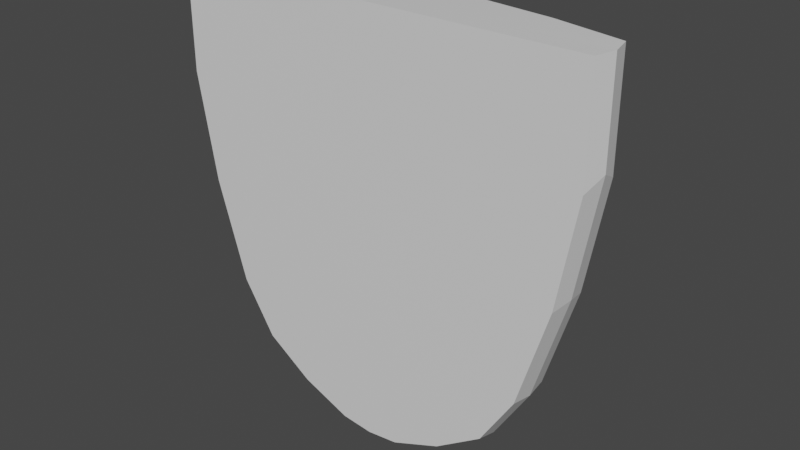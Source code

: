 # Source: invictible.blend  (saved by Blender 2.81.16; exported with 4.5.12 LTS)
import bpy
from mathutils import Matrix  # noqa: F401  (used for matrix-valued properties, if any)

bpy.ops.wm.read_factory_settings(use_empty=True)
scene = bpy.context.scene
scene.name = 'Scene'

# ---- collections
col_collection = bpy.data.collections.new('Collection'); scene.collection.children.link(col_collection)

# ---- materials (node trees are filled in below, after node groups)
mat_material = bpy.data.materials.new('Material')
mat_material.alpha_threshold = 0.0
mat_material.use_transparent_shadow = False
mat_material.line_color = (0.0, 0.0, 0.0, 1.0)

# ---- material node trees
mat_material.use_nodes = True; mat_material.node_tree.nodes.clear()
_N = mat_material.node_tree.nodes; _L = mat_material.node_tree.links
n0 = _N.new('ShaderNodeOutputMaterial'); n0.name = 'Material Output'; n0.location = (300, 300)
n1 = _N.new('ShaderNodeBsdfPrincipled'); n1.name = 'Principled BSDF'; n1.location = (10, 300)
n1.distribution = 'GGX'
n1.subsurface_method = 'BURLEY'
n1.inputs[2].default_value = 0.4
n1.inputs[3].default_value = 1.45
n1.inputs[27].default_value = (0.0, 0.0, 0.0, 1.0)
n1.inputs[28].default_value = 1.0
_L.new(n1.outputs[0], n0.inputs[0])
n0.is_active_output = True

# ---- world
world_world = bpy.data.worlds.new('World'); scene.world = world_world
world_world.use_nodes = True; world_world.node_tree.nodes.clear()
_N = world_world.node_tree.nodes; _L = world_world.node_tree.links
n0 = _N.new('ShaderNodeOutputWorld'); n0.name = 'World Output'; n0.location = (300, 300)
n1 = _N.new('ShaderNodeBackground'); n1.name = 'Background'; n1.location = (10, 300)
n1.inputs[0].default_value = (0.05088, 0.05088, 0.05088, 1.0)
_L.new(n1.outputs[0], n0.inputs[0])
n0.is_active_output = True
world_world.color = (0.05088, 0.05088, 0.05088)
world_world.use_sun_shadow = False
world_world.sun_shadow_jitter_overblur = 0.0

# ---- meshes
me_cube = bpy.data.meshes.new('Cube')
me_cube.from_pydata([(-0.25, 0.025, 0.25), (-0.1525, 0.025, -0.1832), (-0.25, -0.025, 0.25), (-0.1525, -0.025, -0.1832), (-0.03776, 0.025, -0.2458), (-0.09671, 0.025, -0.2214), (-0.08333, -0.0517, 0.25), (-0.1667, -0.04224, 0.25), (-0.09671, -0.04224, -0.2214), (-0.03776, -0.0517, -0.2458), (-0.1667, 0.025, 0.25), (-0.08333, 0.025, 0.25), (-0.2277, -0.025, -0.00212), (-0.2277, 0.025, -0.00212), (-0.2032, -0.06014, 0.1715), (-0.1508, 0.025, 0.0), (-0.07591, 0.025, 0.0), (-0.137, -0.06014, -0.1229), (-0.08896, -0.06066, 0.1893), (-0.25, -0.025, 0.125), (-0.25, 0.025, 0.125), (-0.2143, -0.04058, 0.09528), (-0.1667, 0.025, 0.125), (-0.08333, 0.025, 0.125), (-0.1917, 0.025, -0.1208), (-0.1516, -0.05355, 0.1893), (-0.1285, 0.025, -0.125), (-0.05895, 0.025, -0.125), (-0.03776, -0.0517, -0.2458), (-0.1917, -0.025, -0.1208), (-0.1526, -9.39e-09, -0.1895), (-0.2561, 0.0, 0.2499), (0.0001434, 1.038e-10, -0.2631), (-0.09336, -4.643e-09, -0.2301), (-0.03076, 1.038e-10, -0.256), (-0.08333, 0.0, 0.25), (-0.1667, 0.0, 0.25), (-0.2325, 1.038e-10, 0.002764), (-0.2561, 1.038e-10, 0.1378), (-0.1942, 1.038e-10, -0.1232), (-0.25, -0.025, 0.125), (-0.25, -0.025, 0.25), (-0.1667, -0.04224, 0.25), (-0.03776, -0.0517, -0.2458), (-0.08333, -0.0517, 0.25), (-0.1525, -0.025, -0.1832), (-0.09671, -0.04224, -0.2214), (-0.1917, -0.025, -0.1208), (-0.2277, -0.025, -0.00212), (-0.09671, -0.04224, -0.2214), (-0.07341, -0.07829, -0.08331), (-0.1207, -0.07186, -0.08331), (-0.1705, -0.04058, -0.08957), (-0.1976, -0.04058, -0.0003334), (-0.08997, -0.07829, 0.08657), (-0.08493, -0.07829, 0.00163), (-0.1466, -0.07186, 0.08657), (-0.1358, -0.07186, 0.00163), (-0.1667, -0.04224, 0.25), (-0.25, -0.025, 0.25), (-0.09902, -0.05355, -0.1652), (-0.05468, -0.06066, -0.1836), (-0.1525, -0.025, -0.1832), (-0.08333, -0.0517, 0.25), (-0.25, -0.025, 0.125), (-0.1917, -0.025, -0.1208), (-0.2277, -0.025, -0.00212), (-0.1516, -0.06589, 0.1893), (-0.2143, -0.04058, 0.1893), (-0.09902, -0.06589, -0.1652), (-0.05468, -0.073, -0.1836), (-0.141, -0.04058, -0.1365), (-0.08896, -0.073, 0.1893), (-0.2143, -0.05292, 0.09528), (-0.1705, -0.05292, -0.08957), (-0.1976, -0.05292, -0.0003334), (-0.1466, -0.07186, 0.1715), (-0.2143, -0.05292, 0.1893), (-0.09906, -0.07186, -0.1488), (-0.059, -0.07829, -0.1654), (-0.141, -0.05292, -0.1365), (-0.08997, -0.07829, 0.1715), (-0.2032, -0.06014, 0.08657), (-0.1636, -0.06014, -0.08043), (-0.1881, -0.06014, 0.0001899), (0.25, 0.025, 0.25), (0.1525, 0.025, -0.1832), (0.25, -0.025, 0.25), (0.1525, -0.025, -0.1832), (0.0, 0.025, -0.25), (0.0, -0.05863, 0.25), (0.0, -0.05863, -0.25), (0.0, 0.025, 0.25), (0.03776, 0.025, -0.2458), (0.09671, 0.025, -0.2214), (0.08333, -0.0517, 0.25), (0.1667, -0.04224, 0.25), (0.09671, -0.04224, -0.2214), (0.03776, -0.0517, -0.2458), (0.1667, 0.025, 0.25), (0.08333, 0.025, 0.25), (0.2277, -0.025, -0.00212), (0.2277, 0.025, -0.00212), (0.0, 0.025, 0.0), (0.2032, -0.06014, 0.1715), (0.1508, 0.025, 0.0), (0.07591, 0.025, 0.0), (0.137, -0.06014, -0.1229), (0.08896, -0.06066, 0.1893), (0.25, -0.025, 0.125), (0.25, 0.025, 0.125), (0.0, 0.025, 0.125), (0.2143, -0.04058, 0.09528), (0.1667, 0.025, 0.125), (0.08333, 0.025, 0.125), (0.0, -0.05863, 0.25), (0.0, -0.05863, -0.125), (0.1917, 0.025, -0.1208), (0.0, 0.025, -0.125), (0.1516, -0.05355, 0.1893), (0.1285, 0.025, -0.125), (0.05895, 0.025, -0.125), (0.0, -0.05863, -0.25), (0.03776, -0.0517, -0.2458), (0.1917, -0.025, -0.1208), (0.1526, -9.39e-09, -0.1895), (0.2561, 0.0, 0.2499), (-0.0001434, 1.038e-10, -0.2631), (0.0, 0.0, 0.25), (0.09336, -4.643e-09, -0.2301), (0.03076, 1.038e-10, -0.256), (0.08333, 0.0, 0.25), (0.1667, 0.0, 0.25), (0.2325, 1.038e-10, 0.002764), (0.2561, 1.038e-10, 0.1378), (0.1942, 1.038e-10, -0.1232), (0.25, -0.025, 0.125), (0.25, -0.025, 0.25), (0.1667, -0.04224, 0.25), (0.03776, -0.0517, -0.2458), (0.0, -0.05863, -0.25), (0.0, -0.05863, 0.25), (0.08333, -0.0517, 0.25), (0.1525, -0.025, -0.1832), (0.09671, -0.04224, -0.2214), (0.1917, -0.025, -0.1208), (0.2277, -0.025, -0.00212), (0.09671, -0.04224, -0.2214), (0.07341, -0.07829, -0.08331), (0.1207, -0.07186, -0.08331), (0.1705, -0.04058, -0.08957), (0.1976, -0.04058, -0.0003334), (0.0, -0.05863, 0.125), (0.0, -0.05863, 0.0), (0.08997, -0.07829, 0.08657), (0.08493, -0.07829, 0.00163), (0.1466, -0.07186, 0.08657), (0.1358, -0.07186, 0.00163), (0.1667, -0.04224, 0.25), (0.25, -0.025, 0.25), (0.09902, -0.05355, -0.1652), (0.05468, -0.06066, -0.1836), (0.1525, -0.025, -0.1832), (0.08333, -0.0517, 0.25), (0.0, -0.07821, -0.09276), (0.0, -0.083, 0.1715), (0.0, -0.083, -0.1683), (0.25, -0.025, 0.125), (0.1917, -0.025, -0.1208), (0.2277, -0.025, -0.00212), (0.0, -0.07821, 0.09528), (0.0, -0.07821, 0.001261), (0.0, -0.06587, -0.09276), (0.0, -0.06587, -0.1868), (0.0, -0.06587, 0.09528), (0.0, -0.06587, 0.001261), (0.0, -0.06587, 0.1893), (0.1516, -0.06589, 0.1893), (0.2143, -0.04058, 0.1893), (0.09902, -0.06589, -0.1652), (0.05468, -0.073, -0.1836), (0.141, -0.04058, -0.1365), (0.08896, -0.073, 0.1893), (0.2143, -0.05292, 0.09528), (0.1705, -0.05292, -0.08957), (0.1976, -0.05292, -0.0003334), (0.0, -0.083, -0.08331), (0.0, -0.07821, -0.1868), (0.0, -0.083, 0.08657), (0.0, -0.083, 0.00163), (0.0, -0.07821, 0.1893), (0.1466, -0.07186, 0.1715), (0.2143, -0.05292, 0.1893), (0.09906, -0.07186, -0.1488), (0.059, -0.07829, -0.1654), (0.141, -0.05292, -0.1365), (0.08997, -0.07829, 0.1715), (0.2032, -0.06014, 0.08657), (0.1636, -0.06014, -0.08043), (0.1881, -0.06014, 0.0001899)], [], [(36, 31, 2, 7), (188, 165, 81, 54), (38, 31, 0, 20), (23, 11, 92, 111), (34, 32, 91, 9), (30, 33, 8, 3), (33, 34, 9, 8), (20, 0, 10, 22), (22, 10, 11, 23), (56, 76, 14, 82), (2, 19, 40, 41), (128, 35, 6, 90), (35, 36, 7, 6), (3, 8, 46, 45), (6, 7, 42, 44), (26, 15, 16, 27), (24, 13, 15, 26), (27, 16, 103, 118), (39, 37, 13, 24), (90, 6, 44, 141), (19, 12, 48, 40), (9, 91, 140, 43), (15, 22, 23, 16), (13, 20, 22, 15), (16, 23, 111, 103), (37, 38, 20, 13), (12, 29, 47, 48), (29, 3, 45, 47), (30, 39, 24, 1), (4, 27, 118, 89), (1, 24, 26, 5), (5, 26, 27, 4), (7, 2, 41, 42), (8, 9, 43, 46), (3, 29, 39, 30), (12, 19, 38, 37), (29, 12, 37, 39), (11, 10, 36, 35), (92, 11, 35, 128), (5, 4, 34, 33), (1, 5, 33, 30), (4, 89, 32, 34), (19, 2, 31, 38), (10, 0, 31, 36), (141, 44, 63, 115), (48, 47, 65, 66), (40, 48, 66, 64), (43, 140, 122, 28), (42, 41, 59, 58), (41, 40, 64, 59), (46, 43, 28, 49), (45, 46, 49, 62), (44, 42, 58, 63), (47, 45, 62, 65), (54, 81, 76, 56), (50, 55, 57, 51), (186, 189, 55, 50), (51, 57, 84, 83), (55, 54, 56, 57), (189, 188, 54, 55), (57, 56, 82, 84), (78, 51, 83, 17), (166, 186, 50, 79), (79, 50, 51, 78), (68, 25, 58, 59), (61, 60, 49, 28), (60, 71, 62, 49), (25, 18, 63, 58), (18, 176, 115, 63), (21, 68, 59, 64), (173, 61, 28, 122), (52, 53, 66, 65), (53, 21, 64, 66), (71, 52, 65, 62), (77, 67, 25, 68), (70, 69, 60, 61), (69, 80, 71, 60), (67, 72, 18, 25), (72, 190, 176, 18), (73, 77, 68, 21), (187, 70, 61, 173), (74, 75, 53, 52), (75, 73, 21, 53), (80, 74, 52, 71), (14, 76, 67, 77), (79, 78, 69, 70), (78, 17, 80, 69), (76, 81, 72, 67), (81, 165, 190, 72), (82, 14, 77, 73), (166, 79, 70, 187), (83, 84, 75, 74), (84, 82, 73, 75), (17, 83, 74, 80), (132, 96, 87, 126), (188, 154, 196, 165), (134, 110, 85, 126), (114, 111, 92, 100), (130, 98, 91, 127), (125, 88, 97, 129), (129, 97, 98, 130), (110, 113, 99, 85), (113, 114, 100, 99), (156, 197, 104, 191), (87, 137, 136, 109), (128, 90, 95, 131), (131, 95, 96, 132), (88, 143, 144, 97), (95, 142, 138, 96), (120, 121, 106, 105), (117, 120, 105, 102), (121, 118, 103, 106), (135, 117, 102, 133), (90, 141, 142, 95), (109, 136, 146, 101), (98, 139, 140, 91), (105, 106, 114, 113), (102, 105, 113, 110), (106, 103, 111, 114), (133, 102, 110, 134), (101, 146, 145, 124), (124, 145, 143, 88), (125, 86, 117, 135), (93, 89, 118, 121), (86, 94, 120, 117), (94, 93, 121, 120), (96, 138, 137, 87), (97, 144, 139, 98), (88, 125, 135, 124), (101, 133, 134, 109), (124, 135, 133, 101), (100, 131, 132, 99), (92, 128, 131, 100), (94, 129, 130, 93), (86, 125, 129, 94), (93, 130, 127, 89), (109, 134, 126, 87), (99, 132, 126, 85), (141, 115, 163, 142), (146, 169, 168, 145), (136, 167, 169, 146), (139, 123, 122, 140), (138, 158, 159, 137), (137, 159, 167, 136), (144, 147, 123, 139), (143, 162, 147, 144), (142, 163, 158, 138), (145, 168, 162, 143), (154, 156, 191, 196), (148, 149, 157, 155), (186, 148, 155, 189), (149, 198, 199, 157), (155, 157, 156, 154), (189, 155, 154, 188), (157, 199, 197, 156), (193, 107, 198, 149), (166, 194, 148, 186), (194, 193, 149, 148), (178, 159, 158, 119), (161, 123, 147, 160), (160, 147, 162, 181), (119, 158, 163, 108), (108, 163, 115, 176), (172, 116, 122, 173), (112, 167, 159, 178), (173, 122, 123, 161), (150, 168, 169, 151), (174, 152, 153, 175), (151, 169, 167, 112), (176, 115, 152, 174), (175, 153, 116, 172), (181, 162, 168, 150), (164, 172, 173, 187), (170, 174, 175, 171), (190, 176, 174, 170), (171, 175, 172, 164), (192, 178, 119, 177), (180, 161, 160, 179), (179, 160, 181, 195), (177, 119, 108, 182), (182, 108, 176, 190), (183, 112, 178, 192), (187, 173, 161, 180), (184, 150, 151, 185), (185, 151, 112, 183), (195, 181, 150, 184), (186, 164, 187, 166), (188, 170, 171, 189), (165, 190, 170, 188), (189, 171, 164, 186), (104, 192, 177, 191), (194, 180, 179, 193), (193, 179, 195, 107), (191, 177, 182, 196), (196, 182, 190, 165), (197, 183, 192, 104), (166, 187, 180, 194), (198, 184, 185, 199), (199, 185, 183, 197), (107, 195, 184, 198)])
_uv = me_cube.uv_layers.new(name='UVMap')
_uv.uv.foreach_set('vector', [0.8333, 0.625, 0.875, 0.625, 0.875, 0.75, 0.8333, 0.75, 0.5625, 0.875, 0.625, 0.875, 0.625, 0.9167, 0.5625, 0.9167, 0.5625, 0.125, 0.625, 0.125, 0.625, 0.25, 0.5625, 0.25, 0.5625, 0.3333, 0.625, 0.3333, 0.625, 0.375, 0.5625, 0.375, 0.2083, 0.625, 0.25, 0.625, 0.25, 0.75, 0.2083, 0.75, 0.125, 0.625, 0.1667, 0.625, 0.1667, 0.75, 0.125, 0.75, 0.1667, 0.625, 0.2083, 0.625, 0.2083, 0.75, 0.1667, 0.75, 0.5625, 0.25, 0.625, 0.25, 0.625, 0.2917, 0.5625, 0.2917, 0.5625, 0.2917, 0.625, 0.2917, 0.625, 0.3333, 0.5625, 0.3333, 0.5625, 0.9583, 0.625, 0.9583, 0.625, 1.0, 0.5625, 1.0, 0.625, 0.0, 0.5625, 0.0, 0.5625, 0.0, 0.625, 0.0, 0.75, 0.625, 0.7917, 0.625, 0.7917, 0.75, 0.75, 0.75, 0.7917, 0.625, 0.8333, 0.625, 0.8333, 0.75, 0.7917, 0.75, 0.125, 0.75, 0.1667, 0.75, 0.1667, 0.75, 0.125, 0.75, 0.7917, 0.75, 0.8333, 0.75, 0.8333, 0.75, 0.7917, 0.75, 0.4375, 0.2917, 0.5, 0.2917, 0.5, 0.3333, 0.4375, 0.3333, 0.4375, 0.25, 0.5, 0.25, 0.5, 0.2917, 0.4375, 0.2917, 0.4375, 0.3333, 0.5, 0.3333, 0.5, 0.375, 0.4375, 0.375, 0.4375, 0.125, 0.5, 0.125, 0.5, 0.25, 0.4375, 0.25, 0.75, 0.75, 0.7917, 0.75, 0.7917, 0.75, 0.75, 0.75, 0.5625, 0.0, 0.5, 0.0, 0.5, 0.0, 0.5625, 0.0, 0.2083, 0.75, 0.25, 0.75, 0.25, 0.75, 0.2083, 0.75, 0.5, 0.2917, 0.5625, 0.2917, 0.5625, 0.3333, 0.5, 0.3333, 0.5, 0.25, 0.5625, 0.25, 0.5625, 0.2917, 0.5, 0.2917, 0.5, 0.3333, 0.5625, 0.3333, 0.5625, 0.375, 0.5, 0.375, 0.5, 0.125, 0.5625, 0.125, 0.5625, 0.25, 0.5, 0.25, 0.5, 0.0, 0.4375, 0.0, 0.4375, 0.0, 0.5, 0.0, 0.4375, 0.0, 0.375, 0.0, 0.375, 0.0, 0.4375, 0.0, 0.375, 0.125, 0.4375, 0.125, 0.4375, 0.25, 0.375, 0.25, 0.375, 0.3333, 0.4375, 0.3333, 0.4375, 0.375, 0.375, 0.375, 0.375, 0.25, 0.4375, 0.25, 0.4375, 0.2917, 0.375, 0.2917, 0.375, 0.2917, 0.4375, 0.2917, 0.4375, 0.3333, 0.375, 0.3333, 0.8333, 0.75, 0.875, 0.75, 0.875, 0.75, 0.8333, 0.75, 0.1667, 0.75, 0.2083, 0.75, 0.2083, 0.75, 0.1667, 0.75, 0.375, 0.0, 0.4375, 0.0, 0.4375, 0.125, 0.375, 0.125, 0.5, 0.0, 0.5625, 0.0, 0.5625, 0.125, 0.5, 0.125, 0.4375, 0.0, 0.5, 0.0, 0.5, 0.125, 0.4375, 0.125, 0.7917, 0.5, 0.8333, 0.5, 0.8333, 0.625, 0.7917, 0.625, 0.75, 0.5, 0.7917, 0.5, 0.7917, 0.625, 0.75, 0.625, 0.1667, 0.5, 0.2083, 0.5, 0.2083, 0.625, 0.1667, 0.625, 0.125, 0.5, 0.1667, 0.5, 0.1667, 0.625, 0.125, 0.625, 0.2083, 0.5, 0.25, 0.5, 0.25, 0.625, 0.2083, 0.625, 0.5625, 0.0, 0.625, 0.0, 0.625, 0.125, 0.5625, 0.125, 0.8333, 0.5, 0.875, 0.5, 0.875, 0.625, 0.8333, 0.625, 0.75, 0.75, 0.7917, 0.75, 0.7917, 0.75, 0.75, 0.75, 0.5, 0.0, 0.4375, 0.0, 0.4375, 0.0, 0.5, 0.0, 0.5625, 0.0, 0.5, 0.0, 0.5, 0.0, 0.5625, 0.0, 0.2083, 0.75, 0.25, 0.75, 0.25, 0.75, 0.2083, 0.75, 0.8333, 0.75, 0.875, 0.75, 0.875, 0.75, 0.8333, 0.75, 0.625, 0.0, 0.625, 0.0, 0.625, 0.0, 0.625, 0.0, 0.1667, 0.75, 0.2083, 0.75, 0.2083, 0.75, 0.1667, 0.75, 0.125, 0.75, 0.1667, 0.75, 0.1667, 0.75, 0.125, 0.75, 0.7917, 0.75, 0.8333, 0.75, 0.8333, 0.75, 0.7917, 0.75, 0.4375, 0.0, 0.375, 0.0, 0.375, 0.0, 0.4375, 0.0, 0.5625, 0.9167, 0.625, 0.9167, 0.625, 0.9583, 0.5625, 0.9583, 0.4375, 0.9167, 0.5, 0.9167, 0.5, 0.9583, 0.4375, 0.9583, 0.4375, 0.875, 0.5, 0.875, 0.5, 0.9167, 0.4375, 0.9167, 0.4375, 0.9583, 0.5, 0.9583, 0.5, 1.0, 0.4375, 1.0, 0.5, 0.9167, 0.5625, 0.9167, 0.5625, 0.9583, 0.5, 0.9583, 0.5, 0.875, 0.5625, 0.875, 0.5625, 0.9167, 0.5, 0.9167, 0.5, 0.9583, 0.5625, 0.9583, 0.5625, 1.0, 0.5, 1.0, 0.375, 0.9583, 0.4375, 0.9583, 0.4375, 1.0, 0.375, 1.0, 0.375, 0.875, 0.4375, 0.875, 0.4375, 0.9167, 0.375, 0.9167, 0.375, 0.9167, 0.4375, 0.9167, 0.4375, 0.9583, 0.375, 0.9583, 0.625, 1.0, 0.625, 0.9583, 0.625, 0.9583, 0.625, 1.0, 0.375, 0.9167, 0.375, 0.9583, 0.375, 0.9583, 0.375, 0.9167, 0.375, 0.9583, 0.375, 1.0, 0.375, 1.0, 0.375, 0.9583, 0.625, 0.9583, 0.625, 0.9167, 0.625, 0.9167, 0.625, 0.9583, 0.625, 0.9167, 0.625, 0.875, 0.625, 0.875, 0.625, 0.9167, 0.5625, 1.0, 0.625, 1.0, 0.625, 1.0, 0.5625, 1.0, 0.375, 0.875, 0.375, 0.9167, 0.375, 0.9167, 0.375, 0.875, 0.4375, 1.0, 0.5, 1.0, 0.5, 1.0, 0.4375, 1.0, 0.5, 1.0, 0.5625, 1.0, 0.5625, 1.0, 0.5, 1.0, 0.375, 1.0, 0.4375, 1.0, 0.4375, 1.0, 0.375, 1.0, 0.625, 1.0, 0.625, 0.9583, 0.625, 0.9583, 0.625, 1.0, 0.375, 0.9167, 0.375, 0.9583, 0.375, 0.9583, 0.375, 0.9167, 0.375, 0.9583, 0.375, 1.0, 0.375, 1.0, 0.375, 0.9583, 0.625, 0.9583, 0.625, 0.9167, 0.625, 0.9167, 0.625, 0.9583, 0.625, 0.9167, 0.625, 0.875, 0.625, 0.875, 0.625, 0.9167, 0.5625, 1.0, 0.625, 1.0, 0.625, 1.0, 0.5625, 1.0, 0.375, 0.875, 0.375, 0.9167, 0.375, 0.9167, 0.375, 0.875, 0.4375, 1.0, 0.5, 1.0, 0.5, 1.0, 0.4375, 1.0, 0.5, 1.0, 0.5625, 1.0, 0.5625, 1.0, 0.5, 1.0, 0.375, 1.0, 0.4375, 1.0, 0.4375, 1.0, 0.375, 1.0, 0.625, 1.0, 0.625, 0.9583, 0.625, 0.9583, 0.625, 1.0, 0.375, 0.9167, 0.375, 0.9583, 0.375, 0.9583, 0.375, 0.9167, 0.375, 0.9583, 0.375, 1.0, 0.375, 1.0, 0.375, 0.9583, 0.625, 0.9583, 0.625, 0.9167, 0.625, 0.9167, 0.625, 0.9583, 0.625, 0.9167, 0.625, 0.875, 0.625, 0.875, 0.625, 0.9167, 0.5625, 1.0, 0.625, 1.0, 0.625, 1.0, 0.5625, 1.0, 0.375, 0.875, 0.375, 0.9167, 0.375, 0.9167, 0.375, 0.875, 0.4375, 1.0, 0.5, 1.0, 0.5, 1.0, 0.4375, 1.0, 0.5, 1.0, 0.5625, 1.0, 0.5625, 1.0, 0.5, 1.0, 0.375, 1.0, 0.4375, 1.0, 0.4375, 1.0, 0.375, 1.0, 0.8333, 0.625, 0.8333, 0.75, 0.875, 0.75, 0.875, 0.625, 0.5625, 0.875, 0.5625, 0.9167, 0.625, 0.9167, 0.625, 0.875, 0.5625, 0.125, 0.5625, 0.25, 0.625, 0.25, 0.625, 0.125, 0.5625, 0.3333, 0.5625, 0.375, 0.625, 0.375, 0.625, 0.3333, 0.2083, 0.625, 0.2083, 0.75, 0.25, 0.75, 0.25, 0.625, 0.125, 0.625, 0.125, 0.75, 0.1667, 0.75, 0.1667, 0.625, 0.1667, 0.625, 0.1667, 0.75, 0.2083, 0.75, 0.2083, 0.625, 0.5625, 0.25, 0.5625, 0.2917, 0.625, 0.2917, 0.625, 0.25, 0.5625, 0.2917, 0.5625, 0.3333, 0.625, 0.3333, 0.625, 0.2917, 0.5625, 0.9583, 0.5625, 1.0, 0.625, 1.0, 0.625, 0.9583, 0.625, 0.0, 0.625, 0.0, 0.5625, 0.0, 0.5625, 0.0, 0.75, 0.625, 0.75, 0.75, 0.7917, 0.75, 0.7917, 0.625, 0.7917, 0.625, 0.7917, 0.75, 0.8333, 0.75, 0.8333, 0.625, 0.125, 0.75, 0.125, 0.75, 0.1667, 0.75, 0.1667, 0.75, 0.7917, 0.75, 0.7917, 0.75, 0.8333, 0.75, 0.8333, 0.75, 0.4375, 0.2917, 0.4375, 0.3333, 0.5, 0.3333, 0.5, 0.2917, 0.4375, 0.25, 0.4375, 0.2917, 0.5, 0.2917, 0.5, 0.25, 0.4375, 0.3333, 0.4375, 0.375, 0.5, 0.375, 0.5, 0.3333, 0.4375, 0.125, 0.4375, 0.25, 0.5, 0.25, 0.5, 0.125, 0.75, 0.75, 0.75, 0.75, 0.7917, 0.75, 0.7917, 0.75, 0.5625, 0.0, 0.5625, 0.0, 0.5, 0.0, 0.5, 0.0, 0.2083, 0.75, 0.2083, 0.75, 0.25, 0.75, 0.25, 0.75, 0.5, 0.2917, 0.5, 0.3333, 0.5625, 0.3333, 0.5625, 0.2917, 0.5, 0.25, 0.5, 0.2917, 0.5625, 0.2917, 0.5625, 0.25, 0.5, 0.3333, 0.5, 0.375, 0.5625, 0.375, 0.5625, 0.3333, 0.5, 0.125, 0.5, 0.25, 0.5625, 0.25, 0.5625, 0.125, 0.5, 0.0, 0.5, 0.0, 0.4375, 0.0, 0.4375, 0.0, 0.4375, 0.0, 0.4375, 0.0, 0.375, 0.0, 0.375, 0.0, 0.375, 0.125, 0.375, 0.25, 0.4375, 0.25, 0.4375, 0.125, 0.375, 0.3333, 0.375, 0.375, 0.4375, 0.375, 0.4375, 0.3333, 0.375, 0.25, 0.375, 0.2917, 0.4375, 0.2917, 0.4375, 0.25, 0.375, 0.2917, 0.375, 0.3333, 0.4375, 0.3333, 0.4375, 0.2917, 0.8333, 0.75, 0.8333, 0.75, 0.875, 0.75, 0.875, 0.75, 0.1667, 0.75, 0.1667, 0.75, 0.2083, 0.75, 0.2083, 0.75, 0.375, 0.0, 0.375, 0.125, 0.4375, 0.125, 0.4375, 0.0, 0.5, 0.0, 0.5, 0.125, 0.5625, 0.125, 0.5625, 0.0, 0.4375, 0.0, 0.4375, 0.125, 0.5, 0.125, 0.5, 0.0, 0.7917, 0.5, 0.7917, 0.625, 0.8333, 0.625, 0.8333, 0.5, 0.75, 0.5, 0.75, 0.625, 0.7917, 0.625, 0.7917, 0.5, 0.1667, 0.5, 0.1667, 0.625, 0.2083, 0.625, 0.2083, 0.5, 0.125, 0.5, 0.125, 0.625, 0.1667, 0.625, 0.1667, 0.5, 0.2083, 0.5, 0.2083, 0.625, 0.25, 0.625, 0.25, 0.5, 0.5625, 0.0, 0.5625, 0.125, 0.625, 0.125, 0.625, 0.0, 0.8333, 0.5, 0.8333, 0.625, 0.875, 0.625, 0.875, 0.5, 0.75, 0.75, 0.75, 0.75, 0.7917, 0.75, 0.7917, 0.75, 0.5, 0.0, 0.5, 0.0, 0.4375, 0.0, 0.4375, 0.0, 0.5625, 0.0, 0.5625, 0.0, 0.5, 0.0, 0.5, 0.0, 0.2083, 0.75, 0.2083, 0.75, 0.25, 0.75, 0.25, 0.75, 0.8333, 0.75, 0.8333, 0.75, 0.875, 0.75, 0.875, 0.75, 0.625, 0.0, 0.625, 0.0, 0.625, 0.0, 0.625, 0.0, 0.1667, 0.75, 0.1667, 0.75, 0.2083, 0.75, 0.2083, 0.75, 0.125, 0.75, 0.125, 0.75, 0.1667, 0.75, 0.1667, 0.75, 0.7917, 0.75, 0.7917, 0.75, 0.8333, 0.75, 0.8333, 0.75, 0.4375, 0.0, 0.4375, 0.0, 0.375, 0.0, 0.375, 0.0, 0.5625, 0.9167, 0.5625, 0.9583, 0.625, 0.9583, 0.625, 0.9167, 0.4375, 0.9167, 0.4375, 0.9583, 0.5, 0.9583, 0.5, 0.9167, 0.4375, 0.875, 0.4375, 0.9167, 0.5, 0.9167, 0.5, 0.875, 0.4375, 0.9583, 0.4375, 1.0, 0.5, 1.0, 0.5, 0.9583, 0.5, 0.9167, 0.5, 0.9583, 0.5625, 0.9583, 0.5625, 0.9167, 0.5, 0.875, 0.5, 0.9167, 0.5625, 0.9167, 0.5625, 0.875, 0.5, 0.9583, 0.5, 1.0, 0.5625, 1.0, 0.5625, 0.9583, 0.375, 0.9583, 0.375, 1.0, 0.4375, 1.0, 0.4375, 0.9583, 0.375, 0.875, 0.375, 0.9167, 0.4375, 0.9167, 0.4375, 0.875, 0.375, 0.9167, 0.375, 0.9583, 0.4375, 0.9583, 0.4375, 0.9167, 0.625, 1.0, 0.625, 1.0, 0.625, 0.9583, 0.625, 0.9583, 0.375, 0.9167, 0.375, 0.9167, 0.375, 0.9583, 0.375, 0.9583, 0.375, 0.9583, 0.375, 0.9583, 0.375, 1.0, 0.375, 1.0, 0.625, 0.9583, 0.625, 0.9583, 0.625, 0.9167, 0.625, 0.9167, 0.625, 0.9167, 0.625, 0.9167, 0.625, 0.875, 0.625, 0.875, 0.4375, 0.875, 0.4375, 0.875, 0.375, 0.875, 0.375, 0.875, 0.5625, 1.0, 0.5625, 1.0, 0.625, 1.0, 0.625, 1.0, 0.375, 0.875, 0.375, 0.875, 0.375, 0.9167, 0.375, 0.9167, 0.4375, 1.0, 0.4375, 1.0, 0.5, 1.0, 0.5, 1.0, 0.5625, 0.875, 0.5625, 0.875, 0.5, 0.875, 0.5, 0.875, 0.5, 1.0, 0.5, 1.0, 0.5625, 1.0, 0.5625, 1.0, 0.625, 0.875, 0.625, 0.875, 0.5625, 0.875, 0.5625, 0.875, 0.5, 0.875, 0.5, 0.875, 0.4375, 0.875, 0.4375, 0.875, 0.375, 1.0, 0.375, 1.0, 0.4375, 1.0, 0.4375, 1.0, 0.4375, 0.875, 0.4375, 0.875, 0.375, 0.875, 0.375, 0.875, 0.5625, 0.875, 0.5625, 0.875, 0.5, 0.875, 0.5, 0.875, 0.625, 0.875, 0.625, 0.875, 0.5625, 0.875, 0.5625, 0.875, 0.5, 0.875, 0.5, 0.875, 0.4375, 0.875, 0.4375, 0.875, 0.625, 1.0, 0.625, 1.0, 0.625, 0.9583, 0.625, 0.9583, 0.375, 0.9167, 0.375, 0.9167, 0.375, 0.9583, 0.375, 0.9583, 0.375, 0.9583, 0.375, 0.9583, 0.375, 1.0, 0.375, 1.0, 0.625, 0.9583, 0.625, 0.9583, 0.625, 0.9167, 0.625, 0.9167, 0.625, 0.9167, 0.625, 0.9167, 0.625, 0.875, 0.625, 0.875, 0.5625, 1.0, 0.5625, 1.0, 0.625, 1.0, 0.625, 1.0, 0.375, 0.875, 0.375, 0.875, 0.375, 0.9167, 0.375, 0.9167, 0.4375, 1.0, 0.4375, 1.0, 0.5, 1.0, 0.5, 1.0, 0.5, 1.0, 0.5, 1.0, 0.5625, 1.0, 0.5625, 1.0, 0.375, 1.0, 0.375, 1.0, 0.4375, 1.0, 0.4375, 1.0, 0.4375, 0.875, 0.4375, 0.875, 0.375, 0.875, 0.375, 0.875, 0.5625, 0.875, 0.5625, 0.875, 0.5, 0.875, 0.5, 0.875, 0.625, 0.875, 0.625, 0.875, 0.5625, 0.875, 0.5625, 0.875, 0.5, 0.875, 0.5, 0.875, 0.4375, 0.875, 0.4375, 0.875, 0.625, 1.0, 0.625, 1.0, 0.625, 0.9583, 0.625, 0.9583, 0.375, 0.9167, 0.375, 0.9167, 0.375, 0.9583, 0.375, 0.9583, 0.375, 0.9583, 0.375, 0.9583, 0.375, 1.0, 0.375, 1.0, 0.625, 0.9583, 0.625, 0.9583, 0.625, 0.9167, 0.625, 0.9167, 0.625, 0.9167, 0.625, 0.9167, 0.625, 0.875, 0.625, 0.875, 0.5625, 1.0, 0.5625, 1.0, 0.625, 1.0, 0.625, 1.0, 0.375, 0.875, 0.375, 0.875, 0.375, 0.9167, 0.375, 0.9167, 0.4375, 1.0, 0.4375, 1.0, 0.5, 1.0, 0.5, 1.0, 0.5, 1.0, 0.5, 1.0, 0.5625, 1.0, 0.5625, 1.0, 0.375, 1.0, 0.375, 1.0, 0.4375, 1.0, 0.4375, 1.0])
me_cube.materials.append(mat_material)
me_cube.use_remesh_preserve_volume = False
me_cube.use_remesh_preserve_attributes = False
me_cube.use_mirror_vertex_groups = False
me_cube.update()

# ---- objects
ob_cube = bpy.data.objects.new('Cube', me_cube)

# ---- transforms, parenting, visibility, modifiers, constraints
ob_cube.location = (0.0, 0.0, 0.2658)
ob_cube.rotation_euler = (0.0, 0.0, -3.145)
ob_cube.lock_rotations_4d = False
ob_cube.empty_display_type = 'ARROWS'
ob_cube.lineart.crease_threshold = 0.0

# ---- collection membership
col_collection.objects.link(ob_cube)

# ---- scene / render settings (as saved in the file)
scene.frame_start = 1; scene.frame_end = 250; scene.frame_set(1)
scene.render.engine = 'BLENDER_EEVEE_NEXT'
scene.cycles.use_denoising = False
scene.cycles.samples = 128
scene.cycles.sampling_pattern = 'TABULATED_SOBOL'
scene.cycles.use_adaptive_sampling = False
scene.cycles.use_light_tree = False
scene.view_settings.view_transform = 'Filmic'
bpy.context.view_layer.update()

# ---- added for rendering (the .blend has no active camera and no usable light): camera, sun
cam_auto = bpy.data.cameras.new('AutoCamera')
cam_auto.lens = 50.0
cam_auto.sensor_width = 36.0
cam_auto.clip_end = 1000.0
ob_auto_camera = bpy.data.objects.new('AutoCamera', cam_auto)
scene.collection.objects.link(ob_auto_camera)
ob_auto_camera.location = (0.678851, -0.785502, 0.802269)
ob_auto_camera.rotation_euler = (1.09748, -7.21219e-08, 0.694738)
scene.camera = ob_auto_camera
light_auto_sun = bpy.data.lights.new('AutoSun', 'SUN')
light_auto_sun.energy = 3.0
light_auto_sun.angle = 0.0523599
ob_auto_sun = bpy.data.objects.new('AutoSun', light_auto_sun)
scene.collection.objects.link(ob_auto_sun)
ob_auto_sun.rotation_euler = (0.872665, 0.174533, 0.523599)
bpy.context.view_layer.update()
